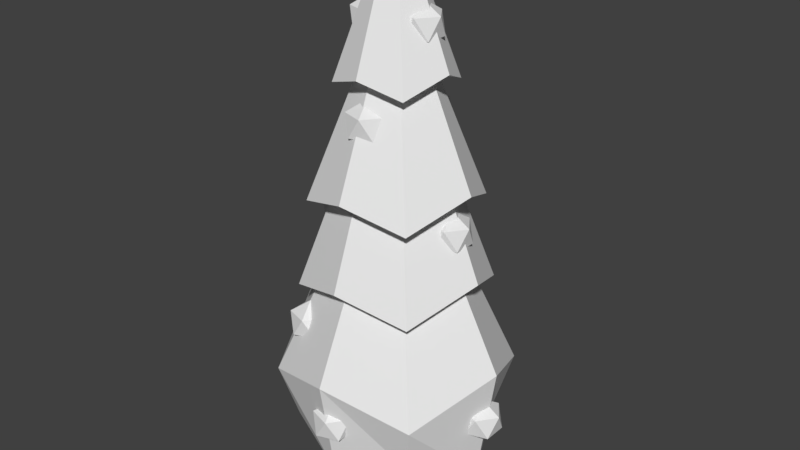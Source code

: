 # Source: LittleTree.blend  (saved by Blender 2.79.0; exported with 4.5.12 LTS)
import bpy
from mathutils import Matrix  # noqa: F401  (used for matrix-valued properties, if any)

bpy.ops.wm.read_factory_settings(use_empty=True)
scene = bpy.context.scene
scene.name = 'Scene'

# ---- collections
col_collection_1 = bpy.data.collections.new('Collection 1'); scene.collection.children.link(col_collection_1)

# ---- world
world_world = bpy.data.worlds.new('World'); scene.world = world_world
world_world.color = (0.05088, 0.05088, 0.05088)
world_world.use_sun_shadow = False
world_world.sun_shadow_jitter_overblur = 0.0
world_world.cycles.sampling_method = 'MANUAL'

# ---- meshes
me_icosphere_011 = bpy.data.meshes.new('Icosphere.011')
me_icosphere_011.from_pydata([(-0.01097, 0.504, 0.1199), (0.06588, 0.4482, 0.1786), (-0.04033, 0.4137, 0.1786), (-0.106, 0.504, 0.1786), (-0.04033, 0.5944, 0.1786), (0.06588, 0.5599, 0.1786), (0.01838, 0.4137, 0.2736), (-0.08783, 0.4482, 0.2736), (-0.08783, 0.5599, 0.2736), (0.01838, 0.5944, 0.2736), (0.08403, 0.504, 0.2736), (-0.01097, 0.504, 0.3323)], [], [(0, 1, 2), (1, 0, 5), (0, 2, 3), (0, 3, 4), (0, 4, 5), (1, 5, 10), (2, 1, 6), (3, 2, 7), (4, 3, 8), (5, 4, 9), (1, 10, 6), (2, 6, 7), (3, 7, 8), (4, 8, 9), (5, 9, 10), (6, 10, 11), (7, 6, 11), (8, 7, 11), (9, 8, 11), (10, 9, 11)])
me_icosphere_011.use_remesh_preserve_volume = False
me_icosphere_011.use_remesh_preserve_attributes = False
me_icosphere_011.use_mirror_vertex_groups = False
me_icosphere_011.update()
me_icosphere_010 = bpy.data.meshes.new('Icosphere.010')
me_icosphere_010.from_pydata([(-0.01384, 0.3265, 1.447), (0.06301, 0.2707, 1.505), (-0.0432, 0.2362, 1.505), (-0.1088, 0.3265, 1.505), (-0.0432, 0.4169, 1.505), (0.06301, 0.3824, 1.505), (0.01551, 0.2362, 1.6), (-0.0907, 0.2707, 1.6), (-0.0907, 0.3824, 1.6), (0.01551, 0.4169, 1.6), (0.08116, 0.3265, 1.6), (-0.01384, 0.3265, 1.659)], [], [(0, 1, 2), (1, 0, 5), (0, 2, 3), (0, 3, 4), (0, 4, 5), (1, 5, 10), (2, 1, 6), (3, 2, 7), (4, 3, 8), (5, 4, 9), (1, 10, 6), (2, 6, 7), (3, 7, 8), (4, 8, 9), (5, 9, 10), (6, 10, 11), (7, 6, 11), (8, 7, 11), (9, 8, 11), (10, 9, 11)])
me_icosphere_010.use_remesh_preserve_volume = False
me_icosphere_010.use_remesh_preserve_attributes = False
me_icosphere_010.use_mirror_vertex_groups = False
me_icosphere_010.update()
me_icosphere_009 = bpy.data.meshes.new('Icosphere.009')
me_icosphere_009.from_pydata([(-0.01384, 0.3881, 0.9839), (0.06301, 0.3323, 1.043), (-0.0432, 0.2978, 1.043), (-0.1088, 0.3881, 1.043), (-0.0432, 0.4785, 1.043), (0.06301, 0.444, 1.043), (0.01551, 0.2978, 1.138), (-0.0907, 0.3323, 1.138), (-0.0907, 0.444, 1.138), (0.01551, 0.4785, 1.138), (0.08116, 0.3881, 1.138), (-0.01384, 0.3881, 1.196)], [], [(0, 1, 2), (1, 0, 5), (0, 2, 3), (0, 3, 4), (0, 4, 5), (1, 5, 10), (2, 1, 6), (3, 2, 7), (4, 3, 8), (5, 4, 9), (1, 10, 6), (2, 6, 7), (3, 7, 8), (4, 8, 9), (5, 9, 10), (6, 10, 11), (7, 6, 11), (8, 7, 11), (9, 8, 11), (10, 9, 11)])
me_icosphere_009.use_remesh_preserve_volume = False
me_icosphere_009.use_remesh_preserve_attributes = False
me_icosphere_009.use_mirror_vertex_groups = False
me_icosphere_009.update()
me_icosphere_008 = bpy.data.meshes.new('Icosphere.008')
me_icosphere_008.from_pydata([(-0.1361, 0.07663, 1.909), (-0.05929, 0.02079, 1.967), (-0.1655, -0.01372, 1.967), (-0.2311, 0.07663, 1.967), (-0.1655, 0.167, 1.967), (-0.05929, 0.1325, 1.967), (-0.1068, -0.01372, 2.062), (-0.213, 0.02079, 2.062), (-0.213, 0.1325, 2.062), (-0.1068, 0.167, 2.062), (-0.04114, 0.07663, 2.062), (-0.1361, 0.07663, 2.121)], [], [(0, 1, 2), (1, 0, 5), (0, 2, 3), (0, 3, 4), (0, 4, 5), (1, 5, 10), (2, 1, 6), (3, 2, 7), (4, 3, 8), (5, 4, 9), (1, 10, 6), (2, 6, 7), (3, 7, 8), (4, 8, 9), (5, 9, 10), (6, 10, 11), (7, 6, 11), (8, 7, 11), (9, 8, 11), (10, 9, 11)])
me_icosphere_008.use_remesh_preserve_volume = False
me_icosphere_008.use_remesh_preserve_attributes = False
me_icosphere_008.use_mirror_vertex_groups = False
me_icosphere_008.update()
me_icosphere_007 = bpy.data.meshes.new('Icosphere.007')
me_icosphere_007.from_pydata([(-0.3313, 0.07663, 0.9839), (-0.2545, 0.02079, 1.043), (-0.3607, -0.01372, 1.043), (-0.4263, 0.07663, 1.043), (-0.3607, 0.167, 1.043), (-0.2545, 0.1325, 1.043), (-0.302, -0.01372, 1.138), (-0.4082, 0.02079, 1.138), (-0.4082, 0.1325, 1.138), (-0.302, 0.167, 1.138), (-0.2363, 0.07663, 1.138), (-0.3313, 0.07663, 1.196)], [], [(0, 1, 2), (1, 0, 5), (0, 2, 3), (0, 3, 4), (0, 4, 5), (1, 5, 10), (2, 1, 6), (3, 2, 7), (4, 3, 8), (5, 4, 9), (1, 10, 6), (2, 6, 7), (3, 7, 8), (4, 8, 9), (5, 9, 10), (6, 10, 11), (7, 6, 11), (8, 7, 11), (9, 8, 11), (10, 9, 11)])
me_icosphere_007.use_remesh_preserve_volume = False
me_icosphere_007.use_remesh_preserve_attributes = False
me_icosphere_007.use_mirror_vertex_groups = False
me_icosphere_007.update()
me_icosphere_006 = bpy.data.meshes.new('Icosphere.006')
me_icosphere_006.from_pydata([(0.1134, 0.09375, 1.919), (0.1903, 0.03791, 1.978), (0.08408, 0.003396, 1.978), (0.01844, 0.09375, 1.978), (0.08408, 0.1841, 1.978), (0.1903, 0.1496, 1.978), (0.1428, 0.003396, 2.073), (0.03658, 0.03791, 2.073), (0.03658, 0.1496, 2.073), (0.1428, 0.1841, 2.073), (0.2084, 0.09375, 2.073), (0.1134, 0.09375, 2.131)], [], [(0, 1, 2), (1, 0, 5), (0, 2, 3), (0, 3, 4), (0, 4, 5), (1, 5, 10), (2, 1, 6), (3, 2, 7), (4, 3, 8), (5, 4, 9), (1, 10, 6), (2, 6, 7), (3, 7, 8), (4, 8, 9), (5, 9, 10), (6, 10, 11), (7, 6, 11), (8, 7, 11), (9, 8, 11), (10, 9, 11)])
me_icosphere_006.use_remesh_preserve_volume = False
me_icosphere_006.use_remesh_preserve_attributes = False
me_icosphere_006.use_mirror_vertex_groups = False
me_icosphere_006.update()
me_icosphere_005 = bpy.data.meshes.new('Icosphere.005')
me_icosphere_005.from_pydata([(-0.01771, -0.09774, 1.515), (0.05915, -0.1536, 1.574), (-0.04706, -0.1881, 1.574), (-0.1127, -0.09774, 1.574), (-0.04706, -0.007393, 1.574), (0.05915, -0.0419, 1.574), (0.01165, -0.1881, 1.669), (-0.09457, -0.1536, 1.669), (-0.09457, -0.0419, 1.669), (0.01165, -0.007393, 1.669), (0.07729, -0.09774, 1.669), (-0.01771, -0.09774, 1.728)], [], [(0, 1, 2), (1, 0, 5), (0, 2, 3), (0, 3, 4), (0, 4, 5), (1, 5, 10), (2, 1, 6), (3, 2, 7), (4, 3, 8), (5, 4, 9), (1, 10, 6), (2, 6, 7), (3, 7, 8), (4, 8, 9), (5, 9, 10), (6, 10, 11), (7, 6, 11), (8, 7, 11), (9, 8, 11), (10, 9, 11)])
me_icosphere_005.use_remesh_preserve_volume = False
me_icosphere_005.use_remesh_preserve_attributes = False
me_icosphere_005.use_mirror_vertex_groups = False
me_icosphere_005.update()
me_icosphere_004 = bpy.data.meshes.new('Icosphere.004')
me_icosphere_004.from_pydata([(0.2872, 0.08927, 1.03), (0.3641, 0.03343, 1.089), (0.2579, -0.001077, 1.089), (0.1922, 0.08927, 1.089), (0.2579, 0.1796, 1.089), (0.3641, 0.1451, 1.089), (0.3166, -0.001077, 1.184), (0.2104, 0.03343, 1.184), (0.2104, 0.1451, 1.184), (0.3166, 0.1796, 1.184), (0.3822, 0.08927, 1.184), (0.2872, 0.08927, 1.243)], [], [(0, 1, 2), (1, 0, 5), (0, 2, 3), (0, 3, 4), (0, 4, 5), (1, 5, 10), (2, 1, 6), (3, 2, 7), (4, 3, 8), (5, 4, 9), (1, 10, 6), (2, 6, 7), (3, 7, 8), (4, 8, 9), (5, 9, 10), (6, 10, 11), (7, 6, 11), (8, 7, 11), (9, 8, 11), (10, 9, 11)])
me_icosphere_004.use_remesh_preserve_volume = False
me_icosphere_004.use_remesh_preserve_attributes = False
me_icosphere_004.use_mirror_vertex_groups = False
me_icosphere_004.update()
me_icosphere_003 = bpy.data.meshes.new('Icosphere.003')
me_icosphere_003.from_pydata([(-0.01771, -0.2447, 0.5823), (0.05915, -0.3006, 0.641), (-0.04706, -0.3351, 0.641), (-0.1127, -0.2447, 0.641), (-0.04706, -0.1544, 0.641), (0.05915, -0.1889, 0.641), (0.01165, -0.3351, 0.736), (-0.09457, -0.3006, 0.736), (-0.09457, -0.1889, 0.736), (0.01165, -0.1544, 0.736), (0.07729, -0.2447, 0.736), (-0.01771, -0.2447, 0.7948)], [], [(0, 1, 2), (1, 0, 5), (0, 2, 3), (0, 3, 4), (0, 4, 5), (1, 5, 10), (2, 1, 6), (3, 2, 7), (4, 3, 8), (5, 4, 9), (1, 10, 6), (2, 6, 7), (3, 7, 8), (4, 8, 9), (5, 9, 10), (6, 10, 11), (7, 6, 11), (8, 7, 11), (9, 8, 11), (10, 9, 11)])
me_icosphere_003.use_remesh_preserve_volume = False
me_icosphere_003.use_remesh_preserve_attributes = False
me_icosphere_003.use_mirror_vertex_groups = False
me_icosphere_003.update()
me_icosphere_002 = bpy.data.meshes.new('Icosphere.002')
me_icosphere_002.from_pydata([(0.4173, 0.07931, 0.152), (0.4941, 0.02348, 0.2107), (0.3879, -0.01104, 0.2107), (0.3223, 0.07931, 0.2107), (0.3879, 0.1697, 0.2107), (0.4941, 0.1352, 0.2107), (0.4466, -0.01104, 0.3057), (0.3404, 0.02348, 0.3057), (0.3404, 0.1352, 0.3057), (0.4466, 0.1697, 0.3057), (0.5123, 0.07931, 0.3057), (0.4173, 0.07931, 0.3644)], [], [(0, 1, 2), (1, 0, 5), (0, 2, 3), (0, 3, 4), (0, 4, 5), (1, 5, 10), (2, 1, 6), (3, 2, 7), (4, 3, 8), (5, 4, 9), (1, 10, 6), (2, 6, 7), (3, 7, 8), (4, 8, 9), (5, 9, 10), (6, 10, 11), (7, 6, 11), (8, 7, 11), (9, 8, 11), (10, 9, 11)])
me_icosphere_002.use_remesh_preserve_volume = False
me_icosphere_002.use_remesh_preserve_attributes = False
me_icosphere_002.use_mirror_vertex_groups = False
me_icosphere_002.update()
me_icosphere_001 = bpy.data.meshes.new('Icosphere.001')
me_icosphere_001.from_pydata([(-0.01092, -0.3084, 0.1543), (0.06593, -0.3642, 0.213), (-0.04028, -0.3987, 0.213), (-0.1059, -0.3084, 0.213), (-0.04028, -0.218, 0.213), (0.06593, -0.2525, 0.213), (0.01843, -0.3987, 0.308), (-0.08778, -0.3642, 0.308), (-0.08778, -0.2525, 0.308), (0.01843, -0.218, 0.308), (0.08408, -0.3084, 0.308), (-0.01092, -0.3084, 0.3667)], [], [(0, 1, 2), (1, 0, 5), (0, 2, 3), (0, 3, 4), (0, 4, 5), (1, 5, 10), (2, 1, 6), (3, 2, 7), (4, 3, 8), (5, 4, 9), (1, 10, 6), (2, 6, 7), (3, 7, 8), (4, 8, 9), (5, 9, 10), (6, 10, 11), (7, 6, 11), (8, 7, 11), (9, 8, 11), (10, 9, 11)])
me_icosphere_001.use_remesh_preserve_volume = False
me_icosphere_001.use_remesh_preserve_attributes = False
me_icosphere_001.use_mirror_vertex_groups = False
me_icosphere_001.update()
me_cube_005 = bpy.data.meshes.new('Cube.005')
me_cube_005.from_pydata([(0.4693, 0.08238, -0.06361), (-0.5826, 0.08238, 0.5185), (-0.4911, 0.08238, -0.06361), (0.5608, 0.08238, 0.5185), (-0.4649, 0.08238, 0.9363), (-0.01092, 0.08238, -0.2232), (-0.01092, 0.6143, 0.4787), (-0.01092, 0.5292, -0.03025), (-0.01092, -0.3645, -0.03025), (-0.01092, -0.4496, 0.4787), (0.3884, 0.4817, 0.3461), (0.3245, 0.4178, 0.0812), (0.3884, -0.3169, 0.3461), (0.3245, -0.253, 0.0812), (-0.4102, 0.4817, 0.3461), (-0.3463, 0.4178, 0.0812), (-0.4102, -0.3169, 0.3461), (-0.3463, -0.253, 0.0812), (-0.3692, 0.08238, 0.9215), (-0.3018, 0.08238, 1.324), (0.3474, 0.08238, 0.9215), (-0.2612, -0.1679, 0.8134), (0.2393, 0.3326, 0.8134), (-0.01092, -0.251, 0.8966), (-0.01092, 0.4158, 0.8966), (0.2393, -0.1679, 0.8134), (-0.2612, 0.3326, 0.8134), (-0.4143, 0.08238, 1.341), (0.443, 0.08238, 0.9363), (-0.328, -0.2347, 0.7994), (0.3061, 0.3995, 0.7994), (-0.01092, -0.34, 0.9048), (-0.01092, 0.5048, 0.9048), (0.3061, -0.2347, 0.7994), (-0.328, 0.3995, 0.7994), (-0.1916, 0.08238, 1.831), (0.28, 0.08238, 1.324), (-0.2141, -0.1208, 1.236), (0.1922, 0.2856, 1.236), (-0.01092, -0.1883, 1.304), (-0.01092, 0.3531, 1.304), (0.1922, -0.1208, 1.236), (-0.2141, 0.2856, 1.236), (-0.2868, 0.08238, 1.846), (0.3925, 0.08238, 1.341), (-0.2927, -0.1994, 1.22), (0.2708, 0.3641, 1.22), (-0.01092, -0.293, 1.313), (-0.01092, 0.4577, 1.313), (0.2708, -0.1994, 1.22), (-0.2927, 0.3641, 1.22), (-0.06389, 0.08238, 2.386), (0.1697, 0.08238, 1.831), (-0.1371, -0.04379, 1.777), (0.1152, 0.2086, 1.777), (-0.01092, -0.08571, 1.819), (-0.01092, 0.2505, 1.819), (0.1152, -0.04379, 1.777), (-0.1371, 0.2086, 1.777), (0.265, 0.08238, 1.846), (-0.2036, -0.1103, 1.763), (0.1818, 0.2751, 1.763), (-0.01092, -0.1743, 1.827), (-0.01092, 0.3391, 1.827), (0.1818, -0.1103, 1.763), (-0.2036, 0.2751, 1.763), (-0.01092, 0.08238, 2.384), (0.04204, 0.08238, 2.386), (-0.04792, 0.04539, 2.37), (0.02607, 0.1194, 2.37), (-0.01092, 0.0331, 2.383), (-0.01092, 0.1317, 2.383), (0.02607, 0.04539, 2.37), (-0.04792, 0.1194, 2.37)], [], [(15, 7, 5, 2), (10, 6, 24, 22), (13, 12, 9, 8), (9, 12, 25, 23), (3, 10, 22, 20), (17, 16, 1, 2), (11, 10, 3, 0), (7, 11, 0, 5), (8, 9, 16, 17), (15, 14, 6, 7), (2, 5, 8, 17), (12, 3, 20, 25), (2, 1, 14, 15), (0, 3, 12, 13), (7, 6, 10, 11), (5, 0, 13, 8), (24, 26, 34, 32), (26, 18, 4, 34), (20, 22, 30, 28), (25, 20, 28, 33), (14, 1, 18, 26), (16, 9, 23, 21), (1, 16, 21, 18), (6, 14, 26, 24), (33, 28, 36, 41), (31, 33, 41, 39), (30, 32, 40, 38), (4, 29, 37, 19), (21, 23, 31, 29), (18, 21, 29, 4), (22, 24, 32, 30), (23, 25, 33, 31), (38, 40, 48, 46), (19, 37, 45, 27), (37, 39, 47, 45), (40, 42, 50, 48), (28, 30, 38, 36), (34, 4, 19, 42), (32, 34, 42, 40), (29, 31, 39, 37), (45, 47, 55, 53), (48, 50, 58, 56), (50, 27, 35, 58), (44, 46, 54, 52), (39, 41, 49, 47), (41, 36, 44, 49), (36, 38, 46, 44), (42, 19, 27, 50), (58, 35, 43, 65), (52, 54, 61, 59), (57, 52, 59, 64), (55, 57, 64, 62), (27, 45, 53, 35), (46, 48, 56, 54), (47, 49, 57, 55), (49, 44, 52, 57), (64, 59, 67, 72), (62, 64, 72, 70), (61, 63, 71, 69), (43, 60, 68, 51), (56, 58, 65, 63), (53, 55, 62, 60), (35, 53, 60, 43), (54, 56, 63, 61), (69, 71, 66, 67), (71, 73, 51, 66), (67, 66, 70, 72), (66, 51, 68, 70), (59, 61, 69, 67), (65, 43, 51, 73), (63, 65, 73, 71), (60, 62, 70, 68)])
me_cube_005.use_remesh_preserve_volume = False
me_cube_005.use_remesh_preserve_attributes = False
me_cube_005.use_mirror_vertex_groups = False
me_cube_005.update()

# ---- objects
ob_icosphere_010 = bpy.data.objects.new('Icosphere.010', me_icosphere_011)
ob_icosphere_009 = bpy.data.objects.new('Icosphere.009', me_icosphere_010)
ob_icosphere_008 = bpy.data.objects.new('Icosphere.008', me_icosphere_009)
ob_icosphere_007 = bpy.data.objects.new('Icosphere.007', me_icosphere_008)
ob_icosphere_006 = bpy.data.objects.new('Icosphere.006', me_icosphere_007)
ob_icosphere_005 = bpy.data.objects.new('Icosphere.005', me_icosphere_006)
ob_icosphere_004 = bpy.data.objects.new('Icosphere.004', me_icosphere_005)
ob_icosphere_003 = bpy.data.objects.new('Icosphere.003', me_icosphere_004)
ob_icosphere_002 = bpy.data.objects.new('Icosphere.002', me_icosphere_003)
ob_icosphere_001 = bpy.data.objects.new('Icosphere.001', me_icosphere_002)
ob_icosphere = bpy.data.objects.new('Icosphere', me_icosphere_001)
ob_cube = bpy.data.objects.new('Cube', me_cube_005)

# ---- transforms, parenting, visibility, modifiers, constraints
ob_icosphere_010.location = (0.0, 0.033, 0.0)
ob_icosphere_010.lineart.crease_threshold = 0.0
ob_icosphere_009.location = (0.0, 0.0, 0.0)
ob_icosphere_009.lineart.crease_threshold = 0.0
ob_icosphere_008.location = (0.0, 0.0, 0.0)
ob_icosphere_008.lineart.crease_threshold = 0.0
ob_icosphere_007.location = (0.0, 0.0, 0.0)
ob_icosphere_007.lineart.crease_threshold = 0.0
ob_icosphere_006.location = (0.0, 0.0, 0.0)
ob_icosphere_006.lineart.crease_threshold = 0.0
ob_icosphere_005.location = (0.0, 0.0, 0.0)
ob_icosphere_005.lineart.crease_threshold = 0.0
ob_icosphere_004.location = (0.0, 0.0, 0.0)
ob_icosphere_004.lineart.crease_threshold = 0.0
ob_icosphere_003.location = (0.0, 0.0, 0.0)
ob_icosphere_003.lineart.crease_threshold = 0.0
ob_icosphere_002.location = (-0.2733, 0.04267, -0.0823)
ob_icosphere_002.lineart.crease_threshold = 0.0
ob_icosphere_001.location = (0.074, 0.0, 0.0)
ob_icosphere_001.lineart.crease_threshold = 0.0
ob_icosphere.location = (0.0, -0.0539, 0.0)
ob_icosphere.lineart.crease_threshold = 0.0
ob_cube.location = (0.0, 0.0, 0.0)
ob_cube.lineart.crease_threshold = 0.0

# ---- collection membership
col_collection_1.objects.link(ob_icosphere_010)
col_collection_1.objects.link(ob_icosphere_009)
col_collection_1.objects.link(ob_icosphere_008)
col_collection_1.objects.link(ob_icosphere_007)
col_collection_1.objects.link(ob_icosphere_006)
col_collection_1.objects.link(ob_icosphere_005)
col_collection_1.objects.link(ob_icosphere_004)
col_collection_1.objects.link(ob_icosphere_003)
col_collection_1.objects.link(ob_icosphere_002)
col_collection_1.objects.link(ob_icosphere_001)
col_collection_1.objects.link(ob_icosphere)
col_collection_1.objects.link(ob_cube)

# ---- scene / render settings (as saved in the file)
scene.frame_start = 1; scene.frame_end = 250; scene.frame_set(0)
scene.render.engine = 'BLENDER_EEVEE_NEXT'
scene.render.resolution_percentage = 50
scene.render.dither_intensity = 0.0
scene.cycles.use_denoising = False
scene.cycles.samples = 128
scene.cycles.sampling_pattern = 'TABULATED_SOBOL'
scene.cycles.use_adaptive_sampling = False
scene.cycles.use_light_tree = False
scene.cycles.blur_glossy = 0.0
scene.cycles.sample_clamp_indirect = 0.0
scene.view_settings.view_transform = 'Standard'
bpy.context.view_layer.update()

# ---- added for rendering (the .blend has no active camera and no usable light): camera, sun
cam_auto = bpy.data.cameras.new('AutoCamera')
cam_auto.lens = 50.0
cam_auto.sensor_width = 36.0
cam_auto.clip_end = 1000.0
ob_auto_camera = bpy.data.objects.new('AutoCamera', cam_auto)
scene.collection.objects.link(ob_auto_camera)
ob_auto_camera.location = (2.82985, -3.30625, 3.34404)
ob_auto_camera.rotation_euler = (1.09748, -7.21219e-08, 0.694738)
scene.camera = ob_auto_camera
light_auto_sun = bpy.data.lights.new('AutoSun', 'SUN')
light_auto_sun.energy = 3.0
light_auto_sun.angle = 0.0523599
ob_auto_sun = bpy.data.objects.new('AutoSun', light_auto_sun)
scene.collection.objects.link(ob_auto_sun)
ob_auto_sun.rotation_euler = (0.872665, 0.174533, 0.523599)
bpy.context.view_layer.update()
